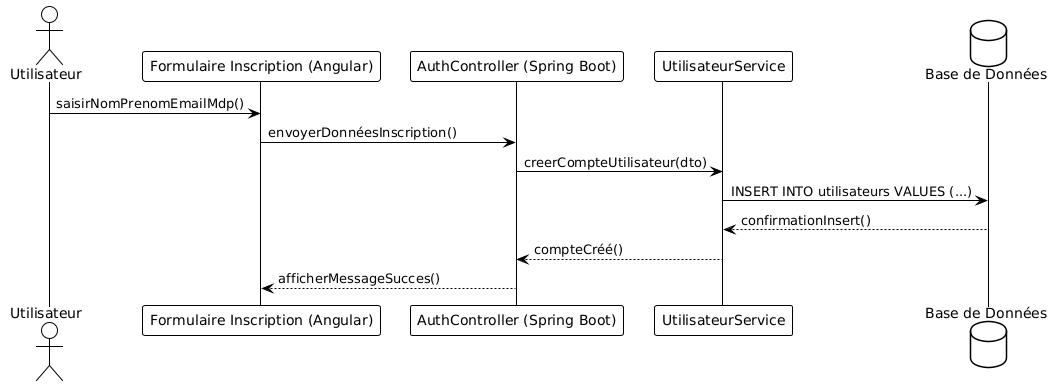

The diagram above was rendered by PlantUML. Its source (embedded in the PNG):
@startuml
!theme plain
actor Utilisateur
participant "Formulaire Inscription (Angular)" as Frontend
participant "AuthController (Spring Boot)" as Controller
participant "UtilisateurService" as Service
database "Base de Données" as DB

Utilisateur -> Frontend : saisirNomPrenomEmailMdp()
Frontend -> Controller : envoyerDonnéesInscription()
Controller -> Service : creerCompteUtilisateur(dto)
Service -> DB : INSERT INTO utilisateurs VALUES (...)
DB --> Service : confirmationInsert()
Service --> Controller : compteCréé()
Controller --> Frontend : afficherMessageSucces()
@enduml